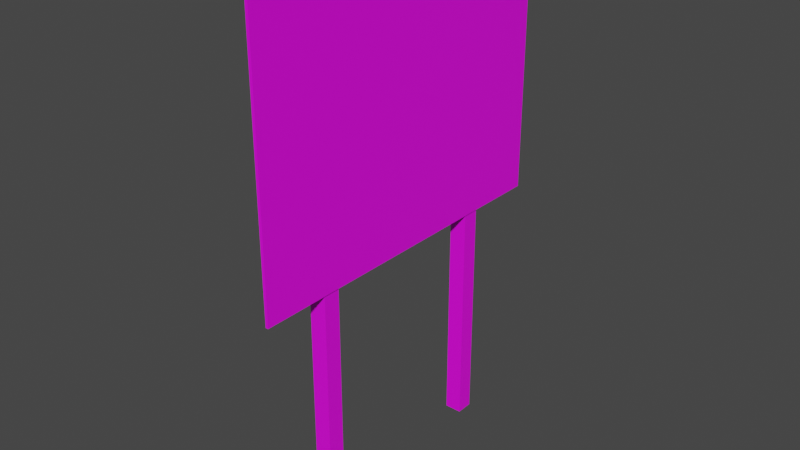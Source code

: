 # Source: BigAndLittleSign.blend  (saved by Blender 2.91.10; exported with 4.5.12 LTS)
import bpy
from mathutils import Matrix  # noqa: F401  (used for matrix-valued properties, if any)

bpy.ops.wm.read_factory_settings(use_empty=True)
scene = bpy.context.scene
scene.name = 'Scene'

# ---- collections
col_collection = bpy.data.collections.new('Collection'); scene.collection.children.link(col_collection)

# ---- images (referenced by path relative to the original .blend; pixels are not part of the script)
import os
ASSET_DIR = os.environ.get("B2B_ASSET_DIR", "")  # directory of the original .blend (textures are referenced by path, not embedded)
HERE = os.path.dirname(os.path.abspath(__file__))  # packed textures are extracted next to this script under _unpacked/

def load_image(name, relpath, width, height, colorspace="sRGB"):
    """Load a texture the original file referenced (path relative to the .blend, or extracted next to this script)."""
    p = next((c for c in (os.path.join(HERE, relpath), os.path.join(ASSET_DIR, relpath)) if relpath and os.path.exists(c)), "")
    if p:
        img = bpy.data.images.load(p, check_existing=True)
        img.name = name
    else:  # same state as the original file: an image datablock whose file is absent (Cycles renders it pink)
        img = bpy.data.images.new(name, width, height)
        img.source = "FILE"
        img.filepath = "//" + (relpath or name)
    img.colorspace_settings.name = colorspace
    return img
img_untitled = load_image('Untitled', 'WelcomeToAlabama.png', 1024, 1024, 'sRGB')

# ---- materials (node trees are filled in below, after node groups)
mat_material_001 = bpy.data.materials.new('Material.001')
mat_material_001.use_transparent_shadow = False

# ---- material node trees
mat_material_001.use_nodes = True; mat_material_001.node_tree.nodes.clear()
_N = mat_material_001.node_tree.nodes; _L = mat_material_001.node_tree.links
n0 = _N.new('ShaderNodeBsdfPrincipled'); n0.name = 'Principled BSDF'; n0.location = (10, 300)
n0.distribution = 'GGX'
n0.subsurface_method = 'BURLEY'
n0.inputs[3].default_value = 1.45
n0.inputs[27].default_value = (0.0, 0.0, 0.0, 1.0)
n0.inputs[28].default_value = 1.0
n1 = _N.new('ShaderNodeOutputMaterial'); n1.name = 'Material Output'; n1.location = (300, 300)
n2 = _N.new('ShaderNodeTexImage'); n2.name = 'Image Texture'; n2.location = (-280, 280)
n2.image = img_untitled
_L.new(n0.outputs[0], n1.inputs[0])
_L.new(n2.outputs[0], n0.inputs[0])
n1.is_active_output = True

# ---- world
world_world = bpy.data.worlds.new('World'); scene.world = world_world
world_world.use_nodes = True; world_world.node_tree.nodes.clear()
_N = world_world.node_tree.nodes; _L = world_world.node_tree.links
n0 = _N.new('ShaderNodeOutputWorld'); n0.name = 'World Output'; n0.location = (300, 300)
n1 = _N.new('ShaderNodeBackground'); n1.name = 'Background'; n1.location = (10, 300)
n1.inputs[0].default_value = (0.05088, 0.05088, 0.05088, 1.0)
_L.new(n1.outputs[0], n0.inputs[0])
n0.is_active_output = True
world_world.color = (0.05088, 0.05088, 0.05088)
world_world.use_sun_shadow = False
world_world.sun_shadow_jitter_overblur = 0.0

# ---- meshes
me_plane = bpy.data.meshes.new('Plane')
me_plane.from_pydata([(-0.02932, -3.269, 5.083), (-0.02932, -3.269, 1.085), (-0.02932, 3.269, 5.083), (-0.02932, 3.269, 1.085), (-0.02932, -3.269, -0.0409), (-0.02932, 3.269, 1.085), (-0.02932, 3.269, -0.0409), (-0.3762, -2.019, -4.37), (-0.3762, -2.019, 2.048), (-0.3762, -1.698, -4.37), (-0.3762, -1.698, 2.048), (-0.05494, -2.019, -4.37), (-0.05494, -2.019, 2.048), (-0.05494, -1.698, -4.37), (-0.05494, -1.698, 2.048), (-0.3762, 1.65, -4.37), (-0.3762, 1.65, 2.048), (-0.3762, 1.971, -4.37), (-0.3762, 1.971, 2.048), (-0.05494, 1.65, -4.37), (-0.05494, 1.65, 2.048), (-0.05494, 1.971, -4.37), (-0.05494, 1.971, 2.048), (-0.08331, -3.269, 5.083), (-0.08331, -3.269, 1.085), (-0.08331, 3.269, 5.083), (-0.08331, 3.269, 1.085), (-0.08331, -3.269, -0.0409), (-0.08331, 3.269, 1.085), (-0.08331, 3.269, -0.0409)], [], [(0, 1, 3, 2), (1, 4, 6, 5), (7, 8, 10, 9), (9, 10, 14, 13), (13, 14, 12, 11), (11, 12, 8, 7), (15, 16, 18, 17), (17, 18, 22, 21), (21, 22, 20, 19), (19, 20, 16, 15), (23, 25, 26, 24), (24, 28, 29, 27), (24, 1, 0, 23), (2, 25, 23, 0), (26, 3, 1, 24), (3, 26, 25, 2), (6, 29, 28, 5), (28, 24, 1, 5), (24, 27, 4, 1), (4, 27, 29, 6)])
_k = set([(1, 4), (5, 6)])
me_plane.attributes.new('sharp_edge', 'BOOLEAN', 'EDGE').data.foreach_set('value', [ (min(e.vertices), max(e.vertices)) in _k for e in me_plane.edges])
_uv = me_plane.uv_layers.new(name='UVMap')
_uv.uv.foreach_set('vector', [0.01646, 0.9249, 0.01646, 0.3335, 0.9835, 0.3335, 0.9835, 0.9249, 0.01867, 0.3327, 0.01867, 0.163, 0.9868, 0.163, 0.9868, 0.3327, 0.02576, 0.08887, 0.8038, 0.08963, 0.8034, 0.1292, 0.02576, 0.1296, 0.02576, 0.08887, 0.8038, 0.08963, 0.8034, 0.1292, 0.02576, 0.1296, 0.8034, 0.1292, 0.02576, 0.1296, 0.02576, 0.08887, 0.8038, 0.08963, 0.8034, 0.1292, 0.02576, 0.1296, 0.02576, 0.08887, 0.8038, 0.08963, 0.02576, 0.08887, 0.8038, 0.08963, 0.8034, 0.1292, 0.02576, 0.1296, 0.02576, 0.08887, 0.8038, 0.08963, 0.8034, 0.1292, 0.02576, 0.1296, 0.8035, 0.1293, 0.02583, 0.1293, 0.02576, 0.08925, 0.8038, 0.08925, 0.02576, 0.08925, 0.8038, 0.08925, 0.8035, 0.1293, 0.02583, 0.1293, 0.9727, 0.0448, 0.8232, 0.0448, 0.8232, 0.1363, 0.9727, 0.1363, 0.5068, 0.07151, 0.7707, 0.07151, 0.7707, 0.02525, 0.5068, 0.02525, 0.2033, 0.9582, 0.2034, 0.9545, 0.4132, 0.9545, 0.4132, 0.9582, 0.2033, 0.9582, 0.2034, 0.9545, 0.4132, 0.9545, 0.4132, 0.9582, 0.2033, 0.9582, 0.2034, 0.9545, 0.4132, 0.9545, 0.4132, 0.9582, 0.2033, 0.9582, 0.2034, 0.9545, 0.4132, 0.9545, 0.4132, 0.9582, 0.4167, 0.9385, 0.4167, 0.9287, 0.6228, 0.9287, 0.6228, 0.9385, 0.7009, 0.9693, 0.9112, 0.9693, 0.9113, 0.973, 0.7009, 0.973, 0.7022, 0.9268, 0.9228, 0.9268, 0.9228, 0.9374, 0.7022, 0.9374, 0.6096, 0.9768, 0.6096, 0.9788, 0.4943, 0.9788, 0.4943, 0.9768])
me_plane.materials.append(mat_material_001)
me_plane.use_remesh_fix_poles = True
me_plane.use_remesh_preserve_attributes = False
me_plane.use_mirror_vertex_groups = False
me_plane.update()

# ---- objects
ob_plane = bpy.data.objects.new('Plane', me_plane)

# ---- transforms, parenting, visibility, modifiers, constraints
ob_plane.location = (0.0, 0.0, 0.0)
ob_plane.lineart.crease_threshold = 0.0

# ---- collection membership
col_collection.objects.link(ob_plane)

# ---- scene / render settings (as saved in the file)
scene.frame_start = 1; scene.frame_end = 250; scene.frame_set(224)
scene.render.engine = 'BLENDER_EEVEE_NEXT'
scene.cycles.use_denoising = False
scene.cycles.samples = 128
scene.cycles.sampling_pattern = 'TABULATED_SOBOL'
scene.cycles.use_adaptive_sampling = False
scene.cycles.use_light_tree = False
scene.view_settings.view_transform = 'Filmic'
bpy.context.view_layer.update()

# ---- added for rendering (the .blend has no active camera and no usable light): camera, sun
cam_auto = bpy.data.cameras.new('AutoCamera')
cam_auto.lens = 50.0
cam_auto.sensor_width = 36.0
cam_auto.clip_end = 1000.0
ob_auto_camera = bpy.data.objects.new('AutoCamera', cam_auto)
scene.collection.objects.link(ob_auto_camera)
ob_auto_camera.location = (10.4364, -12.767, 8.8676)
ob_auto_camera.rotation_euler = (1.09748, -7.21219e-08, 0.694738)
scene.camera = ob_auto_camera
light_auto_sun = bpy.data.lights.new('AutoSun', 'SUN')
light_auto_sun.energy = 3.0
light_auto_sun.angle = 0.0523599
ob_auto_sun = bpy.data.objects.new('AutoSun', light_auto_sun)
scene.collection.objects.link(ob_auto_sun)
ob_auto_sun.rotation_euler = (0.872665, 0.174533, 0.523599)
bpy.context.view_layer.update()
